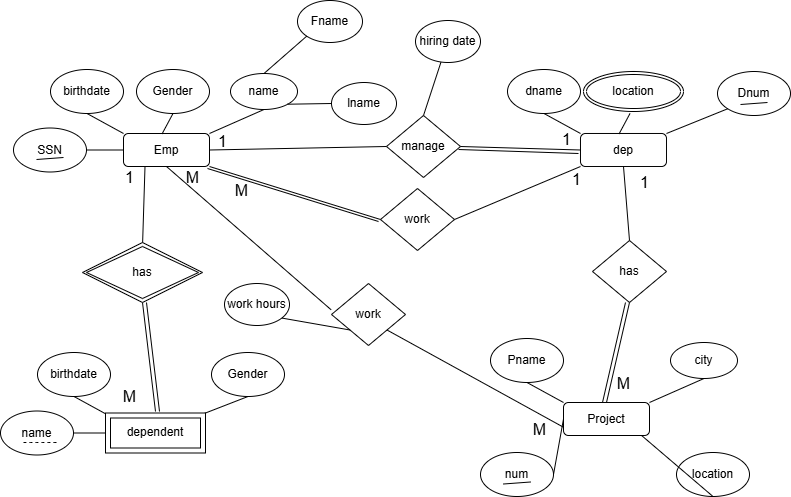

The diagram above was exported from draw.io. Its source (the exported page's mxGraphModel, read from the mxfile embedded in the PNG):
<mxGraphModel dx="1918" dy="1024" grid="0" gridSize="10" guides="1" tooltips="1" connect="1" arrows="1" fold="1" page="0" pageScale="1" pageWidth="827" pageHeight="1169" math="0" shadow="0">
  <root>
    <mxCell id="0" />
    <mxCell id="1" parent="0" />
    <mxCell id="uxhQfYl2VNU_w76hWUvc-1" value="Emp" style="rounded=1;whiteSpace=wrap;html=1;" parent="1" vertex="1">
      <mxGeometry x="-98" y="-2" width="86" height="33" as="geometry" />
    </mxCell>
    <mxCell id="uxhQfYl2VNU_w76hWUvc-2" value="SSN" style="ellipse;whiteSpace=wrap;html=1;" parent="1" vertex="1">
      <mxGeometry x="-208" y="-7.5" width="73" height="44" as="geometry" />
    </mxCell>
    <mxCell id="uxhQfYl2VNU_w76hWUvc-3" value="name" style="ellipse;whiteSpace=wrap;html=1;" parent="1" vertex="1">
      <mxGeometry x="9" y="-62" width="67" height="36" as="geometry" />
    </mxCell>
    <mxCell id="uxhQfYl2VNU_w76hWUvc-4" value="Gender" style="ellipse;whiteSpace=wrap;html=1;" parent="1" vertex="1">
      <mxGeometry x="-85" y="-66" width="73" height="44" as="geometry" />
    </mxCell>
    <mxCell id="uxhQfYl2VNU_w76hWUvc-5" value="birthdate" style="ellipse;whiteSpace=wrap;html=1;" parent="1" vertex="1">
      <mxGeometry x="-171" y="-66" width="73" height="44" as="geometry" />
    </mxCell>
    <mxCell id="uxhQfYl2VNU_w76hWUvc-7" value="Fname" style="ellipse;whiteSpace=wrap;html=1;" parent="1" vertex="1">
      <mxGeometry x="76" y="-135" width="65" height="42" as="geometry" />
    </mxCell>
    <mxCell id="uxhQfYl2VNU_w76hWUvc-8" value="lname" style="ellipse;whiteSpace=wrap;html=1;" parent="1" vertex="1">
      <mxGeometry x="110" y="-53" width="65" height="42" as="geometry" />
    </mxCell>
    <mxCell id="uxhQfYl2VNU_w76hWUvc-9" value="" style="endArrow=none;html=1;rounded=0;fontSize=12;startSize=8;endSize=8;curved=1;entryX=0;entryY=0.5;entryDx=0;entryDy=0;exitX=1;exitY=0.5;exitDx=0;exitDy=0;" parent="1" source="uxhQfYl2VNU_w76hWUvc-2" target="uxhQfYl2VNU_w76hWUvc-1" edge="1">
      <mxGeometry width="50" height="50" relative="1" as="geometry">
        <mxPoint x="96" y="101" as="sourcePoint" />
        <mxPoint x="146" y="51" as="targetPoint" />
      </mxGeometry>
    </mxCell>
    <mxCell id="uxhQfYl2VNU_w76hWUvc-10" value="" style="endArrow=none;html=1;rounded=0;fontSize=12;startSize=8;endSize=8;curved=1;entryX=0;entryY=0;entryDx=0;entryDy=0;exitX=0.5;exitY=1;exitDx=0;exitDy=0;" parent="1" source="uxhQfYl2VNU_w76hWUvc-5" target="uxhQfYl2VNU_w76hWUvc-1" edge="1">
      <mxGeometry width="50" height="50" relative="1" as="geometry">
        <mxPoint x="96" y="101" as="sourcePoint" />
        <mxPoint x="146" y="51" as="targetPoint" />
      </mxGeometry>
    </mxCell>
    <mxCell id="uxhQfYl2VNU_w76hWUvc-11" value="" style="endArrow=none;html=1;rounded=0;fontSize=12;startSize=8;endSize=8;curved=1;entryX=0.5;entryY=1;entryDx=0;entryDy=0;exitX=0.449;exitY=0.01;exitDx=0;exitDy=0;exitPerimeter=0;" parent="1" source="uxhQfYl2VNU_w76hWUvc-1" target="uxhQfYl2VNU_w76hWUvc-4" edge="1">
      <mxGeometry width="50" height="50" relative="1" as="geometry">
        <mxPoint x="96" y="101" as="sourcePoint" />
        <mxPoint x="146" y="51" as="targetPoint" />
      </mxGeometry>
    </mxCell>
    <mxCell id="uxhQfYl2VNU_w76hWUvc-12" value="" style="endArrow=none;html=1;rounded=0;fontSize=12;startSize=8;endSize=8;curved=1;entryX=0.5;entryY=1;entryDx=0;entryDy=0;exitX=1;exitY=0;exitDx=0;exitDy=0;" parent="1" source="uxhQfYl2VNU_w76hWUvc-1" target="uxhQfYl2VNU_w76hWUvc-3" edge="1">
      <mxGeometry width="50" height="50" relative="1" as="geometry">
        <mxPoint x="-125" y="-12" as="sourcePoint" />
        <mxPoint x="-88" y="8" as="targetPoint" />
      </mxGeometry>
    </mxCell>
    <mxCell id="uxhQfYl2VNU_w76hWUvc-13" value="" style="endArrow=none;html=1;rounded=0;fontSize=12;startSize=8;endSize=8;curved=1;entryX=0;entryY=1;entryDx=0;entryDy=0;exitX=0.5;exitY=0;exitDx=0;exitDy=0;" parent="1" source="uxhQfYl2VNU_w76hWUvc-3" target="uxhQfYl2VNU_w76hWUvc-7" edge="1">
      <mxGeometry width="50" height="50" relative="1" as="geometry">
        <mxPoint x="96" y="101" as="sourcePoint" />
        <mxPoint x="146" y="51" as="targetPoint" />
      </mxGeometry>
    </mxCell>
    <mxCell id="uxhQfYl2VNU_w76hWUvc-14" value="" style="endArrow=none;html=1;rounded=0;fontSize=12;startSize=8;endSize=8;curved=1;entryX=0;entryY=0.5;entryDx=0;entryDy=0;exitX=1;exitY=1;exitDx=0;exitDy=0;" parent="1" source="uxhQfYl2VNU_w76hWUvc-3" target="uxhQfYl2VNU_w76hWUvc-8" edge="1">
      <mxGeometry width="50" height="50" relative="1" as="geometry">
        <mxPoint x="53" y="-52" as="sourcePoint" />
        <mxPoint x="95" y="-89" as="targetPoint" />
      </mxGeometry>
    </mxCell>
    <mxCell id="uxhQfYl2VNU_w76hWUvc-15" value="" style="endArrow=none;html=1;rounded=0;fontSize=12;startSize=8;endSize=8;curved=1;" parent="1" edge="1">
      <mxGeometry width="50" height="50" relative="1" as="geometry">
        <mxPoint x="-185" y="24" as="sourcePoint" />
        <mxPoint x="-158" y="22" as="targetPoint" />
      </mxGeometry>
    </mxCell>
    <mxCell id="uxhQfYl2VNU_w76hWUvc-16" value="dep" style="rounded=1;whiteSpace=wrap;html=1;" parent="1" vertex="1">
      <mxGeometry x="359" y="-2" width="86" height="33" as="geometry" />
    </mxCell>
    <mxCell id="uxhQfYl2VNU_w76hWUvc-17" value="Dnum" style="ellipse;whiteSpace=wrap;html=1;" parent="1" vertex="1">
      <mxGeometry x="496" y="-64" width="73" height="44" as="geometry" />
    </mxCell>
    <mxCell id="uxhQfYl2VNU_w76hWUvc-20" value="dname" style="ellipse;whiteSpace=wrap;html=1;" parent="1" vertex="1">
      <mxGeometry x="286" y="-66" width="73" height="44" as="geometry" />
    </mxCell>
    <mxCell id="uxhQfYl2VNU_w76hWUvc-24" value="" style="endArrow=none;html=1;rounded=0;fontSize=12;startSize=8;endSize=8;curved=1;entryX=0;entryY=0;entryDx=0;entryDy=0;exitX=0.5;exitY=1;exitDx=0;exitDy=0;" parent="1" source="uxhQfYl2VNU_w76hWUvc-20" target="uxhQfYl2VNU_w76hWUvc-16" edge="1">
      <mxGeometry width="50" height="50" relative="1" as="geometry">
        <mxPoint x="553" y="101" as="sourcePoint" />
        <mxPoint x="603" y="51" as="targetPoint" />
      </mxGeometry>
    </mxCell>
    <mxCell id="uxhQfYl2VNU_w76hWUvc-25" value="" style="endArrow=none;html=1;rounded=0;fontSize=12;startSize=8;endSize=8;curved=1;entryX=0.5;entryY=1;entryDx=0;entryDy=0;exitX=0.449;exitY=0.01;exitDx=0;exitDy=0;exitPerimeter=0;" parent="1" source="uxhQfYl2VNU_w76hWUvc-16" edge="1">
      <mxGeometry width="50" height="50" relative="1" as="geometry">
        <mxPoint x="553" y="101" as="sourcePoint" />
        <mxPoint x="408.5000000000002" y="-21.999999999999773" as="targetPoint" />
      </mxGeometry>
    </mxCell>
    <mxCell id="uxhQfYl2VNU_w76hWUvc-29" value="" style="endArrow=none;html=1;rounded=0;fontSize=12;startSize=8;endSize=8;curved=1;" parent="1" edge="1">
      <mxGeometry width="50" height="50" relative="1" as="geometry">
        <mxPoint x="519" y="-31" as="sourcePoint" />
        <mxPoint x="546" y="-33" as="targetPoint" />
      </mxGeometry>
    </mxCell>
    <mxCell id="uxhQfYl2VNU_w76hWUvc-31" value="location" style="ellipse;shape=doubleEllipse;margin=3;whiteSpace=wrap;html=1;align=center;" parent="1" vertex="1">
      <mxGeometry x="362" y="-64" width="100" height="40" as="geometry" />
    </mxCell>
    <mxCell id="uxhQfYl2VNU_w76hWUvc-32" value="" style="endArrow=none;html=1;rounded=0;fontSize=12;startSize=8;endSize=8;curved=1;entryX=0;entryY=1;entryDx=0;entryDy=0;exitX=1;exitY=0;exitDx=0;exitDy=0;" parent="1" source="uxhQfYl2VNU_w76hWUvc-16" target="uxhQfYl2VNU_w76hWUvc-17" edge="1">
      <mxGeometry width="50" height="50" relative="1" as="geometry">
        <mxPoint x="408" y="8" as="sourcePoint" />
        <mxPoint x="418.5000000000002" y="-11.999999999999773" as="targetPoint" />
      </mxGeometry>
    </mxCell>
    <mxCell id="uxhQfYl2VNU_w76hWUvc-33" value="Project" style="rounded=1;whiteSpace=wrap;html=1;" parent="1" vertex="1">
      <mxGeometry x="342" y="267" width="86" height="33" as="geometry" />
    </mxCell>
    <mxCell id="uxhQfYl2VNU_w76hWUvc-34" value="num" style="ellipse;whiteSpace=wrap;html=1;" parent="1" vertex="1">
      <mxGeometry x="259" y="317" width="73" height="44" as="geometry" />
    </mxCell>
    <mxCell id="uxhQfYl2VNU_w76hWUvc-35" value="city" style="ellipse;whiteSpace=wrap;html=1;" parent="1" vertex="1">
      <mxGeometry x="449" y="207" width="67" height="36" as="geometry" />
    </mxCell>
    <mxCell id="uxhQfYl2VNU_w76hWUvc-36" value="location" style="ellipse;whiteSpace=wrap;html=1;" parent="1" vertex="1">
      <mxGeometry x="455" y="317" width="73" height="44" as="geometry" />
    </mxCell>
    <mxCell id="uxhQfYl2VNU_w76hWUvc-37" value="Pname" style="ellipse;whiteSpace=wrap;html=1;" parent="1" vertex="1">
      <mxGeometry x="269" y="203" width="73" height="44" as="geometry" />
    </mxCell>
    <mxCell id="uxhQfYl2VNU_w76hWUvc-39" value="" style="endArrow=none;html=1;rounded=0;fontSize=12;startSize=8;endSize=8;curved=1;entryX=0;entryY=0.5;entryDx=0;entryDy=0;exitX=1;exitY=0.5;exitDx=0;exitDy=0;" parent="1" source="uxhQfYl2VNU_w76hWUvc-34" target="uxhQfYl2VNU_w76hWUvc-33" edge="1">
      <mxGeometry width="50" height="50" relative="1" as="geometry">
        <mxPoint x="536" y="370" as="sourcePoint" />
        <mxPoint x="586" y="320" as="targetPoint" />
      </mxGeometry>
    </mxCell>
    <mxCell id="uxhQfYl2VNU_w76hWUvc-40" value="" style="endArrow=none;html=1;rounded=0;fontSize=12;startSize=8;endSize=8;curved=1;entryX=0;entryY=0;entryDx=0;entryDy=0;exitX=0.5;exitY=1;exitDx=0;exitDy=0;" parent="1" source="uxhQfYl2VNU_w76hWUvc-37" target="uxhQfYl2VNU_w76hWUvc-33" edge="1">
      <mxGeometry width="50" height="50" relative="1" as="geometry">
        <mxPoint x="536" y="370" as="sourcePoint" />
        <mxPoint x="586" y="320" as="targetPoint" />
      </mxGeometry>
    </mxCell>
    <mxCell id="uxhQfYl2VNU_w76hWUvc-41" value="" style="endArrow=none;html=1;rounded=0;fontSize=12;startSize=8;endSize=8;curved=1;entryX=0.5;entryY=1;entryDx=0;entryDy=0;exitX=0.914;exitY=1.013;exitDx=0;exitDy=0;exitPerimeter=0;" parent="1" source="uxhQfYl2VNU_w76hWUvc-33" target="uxhQfYl2VNU_w76hWUvc-36" edge="1">
      <mxGeometry width="50" height="50" relative="1" as="geometry">
        <mxPoint x="536" y="370" as="sourcePoint" />
        <mxPoint x="586" y="320" as="targetPoint" />
      </mxGeometry>
    </mxCell>
    <mxCell id="uxhQfYl2VNU_w76hWUvc-42" value="" style="endArrow=none;html=1;rounded=0;fontSize=12;startSize=8;endSize=8;curved=1;entryX=0.5;entryY=1;entryDx=0;entryDy=0;exitX=1;exitY=0;exitDx=0;exitDy=0;" parent="1" source="uxhQfYl2VNU_w76hWUvc-33" target="uxhQfYl2VNU_w76hWUvc-35" edge="1">
      <mxGeometry width="50" height="50" relative="1" as="geometry">
        <mxPoint x="315" y="257" as="sourcePoint" />
        <mxPoint x="352" y="277" as="targetPoint" />
      </mxGeometry>
    </mxCell>
    <mxCell id="uxhQfYl2VNU_w76hWUvc-45" value="" style="endArrow=none;html=1;rounded=0;fontSize=12;startSize=8;endSize=8;curved=1;" parent="1" edge="1">
      <mxGeometry width="50" height="50" relative="1" as="geometry">
        <mxPoint x="282" y="348.5" as="sourcePoint" />
        <mxPoint x="309" y="346.5" as="targetPoint" />
      </mxGeometry>
    </mxCell>
    <mxCell id="uxhQfYl2VNU_w76hWUvc-47" value="name" style="ellipse;whiteSpace=wrap;html=1;" parent="1" vertex="1">
      <mxGeometry x="-221" y="275.5" width="73" height="44" as="geometry" />
    </mxCell>
    <mxCell id="uxhQfYl2VNU_w76hWUvc-49" value="Gender" style="ellipse;whiteSpace=wrap;html=1;" parent="1" vertex="1">
      <mxGeometry x="-10" y="217" width="73" height="44" as="geometry" />
    </mxCell>
    <mxCell id="uxhQfYl2VNU_w76hWUvc-50" value="birthdate" style="ellipse;whiteSpace=wrap;html=1;" parent="1" vertex="1">
      <mxGeometry x="-184" y="217" width="73" height="44" as="geometry" />
    </mxCell>
    <mxCell id="uxhQfYl2VNU_w76hWUvc-53" value="" style="endArrow=none;html=1;rounded=0;fontSize=12;startSize=8;endSize=8;curved=1;entryX=0;entryY=0.5;entryDx=0;entryDy=0;exitX=1;exitY=0.5;exitDx=0;exitDy=0;" parent="1" source="uxhQfYl2VNU_w76hWUvc-47" edge="1">
      <mxGeometry width="50" height="50" relative="1" as="geometry">
        <mxPoint x="83" y="384" as="sourcePoint" />
        <mxPoint x="-111.00000000000011" y="297.5" as="targetPoint" />
      </mxGeometry>
    </mxCell>
    <mxCell id="uxhQfYl2VNU_w76hWUvc-54" value="" style="endArrow=none;html=1;rounded=0;fontSize=12;startSize=8;endSize=8;curved=1;entryX=0;entryY=0;entryDx=0;entryDy=0;exitX=0.5;exitY=1;exitDx=0;exitDy=0;" parent="1" source="uxhQfYl2VNU_w76hWUvc-50" edge="1">
      <mxGeometry width="50" height="50" relative="1" as="geometry">
        <mxPoint x="83" y="384" as="sourcePoint" />
        <mxPoint x="-111.00000000000011" y="281" as="targetPoint" />
      </mxGeometry>
    </mxCell>
    <mxCell id="uxhQfYl2VNU_w76hWUvc-55" value="" style="endArrow=none;html=1;rounded=0;fontSize=12;startSize=8;endSize=8;curved=1;entryX=0.5;entryY=1;entryDx=0;entryDy=0;exitX=1;exitY=0;exitDx=0;exitDy=0;" parent="1" target="uxhQfYl2VNU_w76hWUvc-49" edge="1">
      <mxGeometry width="50" height="50" relative="1" as="geometry">
        <mxPoint x="-25" y="281" as="sourcePoint" />
        <mxPoint x="133" y="334" as="targetPoint" />
      </mxGeometry>
    </mxCell>
    <mxCell id="uxhQfYl2VNU_w76hWUvc-60" value="dependent" style="shape=ext;margin=3;double=1;whiteSpace=wrap;html=1;align=center;" parent="1" vertex="1">
      <mxGeometry x="-116" y="277.5" width="100" height="40" as="geometry" />
    </mxCell>
    <mxCell id="uxhQfYl2VNU_w76hWUvc-61" value="" style="endArrow=none;dashed=1;html=1;rounded=0;fontSize=12;startSize=8;endSize=8;curved=1;" parent="1" edge="1">
      <mxGeometry width="50" height="50" relative="1" as="geometry">
        <mxPoint x="-198" y="307" as="sourcePoint" />
        <mxPoint x="-165" y="307" as="targetPoint" />
      </mxGeometry>
    </mxCell>
    <mxCell id="uxhQfYl2VNU_w76hWUvc-62" value="manage" style="rhombus;whiteSpace=wrap;html=1;" parent="1" vertex="1">
      <mxGeometry x="165" y="-20" width="74" height="62" as="geometry" />
    </mxCell>
    <mxCell id="uxhQfYl2VNU_w76hWUvc-63" value="" style="endArrow=none;html=1;rounded=0;fontSize=12;startSize=8;endSize=8;curved=1;exitX=1;exitY=0.5;exitDx=0;exitDy=0;entryX=0;entryY=0.5;entryDx=0;entryDy=0;" parent="1" source="uxhQfYl2VNU_w76hWUvc-1" target="uxhQfYl2VNU_w76hWUvc-62" edge="1">
      <mxGeometry width="50" height="50" relative="1" as="geometry">
        <mxPoint x="103" y="68" as="sourcePoint" />
        <mxPoint x="153" y="18" as="targetPoint" />
      </mxGeometry>
    </mxCell>
    <mxCell id="uxhQfYl2VNU_w76hWUvc-64" value="" style="endArrow=none;html=1;rounded=0;fontSize=12;startSize=8;endSize=8;curved=1;exitX=1;exitY=0.5;exitDx=0;exitDy=0;entryX=0;entryY=0.5;entryDx=0;entryDy=0;" parent="1" source="uxhQfYl2VNU_w76hWUvc-62" target="uxhQfYl2VNU_w76hWUvc-16" edge="1">
      <mxGeometry width="50" height="50" relative="1" as="geometry">
        <mxPoint x="-2" y="25" as="sourcePoint" />
        <mxPoint x="175" y="21" as="targetPoint" />
      </mxGeometry>
    </mxCell>
    <mxCell id="uxhQfYl2VNU_w76hWUvc-65" value="1" style="text;strokeColor=none;fillColor=none;html=1;align=center;verticalAlign=middle;whiteSpace=wrap;rounded=0;fontSize=16;" parent="1" vertex="1">
      <mxGeometry x="-12" width="27" height="11.5" as="geometry" />
    </mxCell>
    <mxCell id="uxhQfYl2VNU_w76hWUvc-66" value="1" style="text;strokeColor=none;fillColor=none;html=1;align=center;verticalAlign=middle;whiteSpace=wrap;rounded=0;fontSize=16;" parent="1" vertex="1">
      <mxGeometry x="332" y="-2" width="27" height="11.5" as="geometry" />
    </mxCell>
    <mxCell id="uxhQfYl2VNU_w76hWUvc-69" value="" style="endArrow=none;html=1;rounded=0;fontSize=12;startSize=8;endSize=8;curved=1;entryX=0.5;entryY=0;entryDx=0;entryDy=0;" parent="1" target="uxhQfYl2VNU_w76hWUvc-62" edge="1">
      <mxGeometry width="50" height="50" relative="1" as="geometry">
        <mxPoint x="220" y="-75" as="sourcePoint" />
        <mxPoint x="153" y="18" as="targetPoint" />
      </mxGeometry>
    </mxCell>
    <mxCell id="uxhQfYl2VNU_w76hWUvc-70" value="hiring date" style="ellipse;whiteSpace=wrap;html=1;" parent="1" vertex="1">
      <mxGeometry x="194" y="-115" width="65" height="42" as="geometry" />
    </mxCell>
    <mxCell id="uxhQfYl2VNU_w76hWUvc-71" value="" style="endArrow=none;html=1;rounded=0;fontSize=12;startSize=8;endSize=8;curved=1;exitX=1;exitY=0.5;exitDx=0;exitDy=0;entryX=0;entryY=0.5;entryDx=0;entryDy=0;" parent="1" edge="1">
      <mxGeometry width="50" height="50" relative="1" as="geometry">
        <mxPoint x="237" y="14" as="sourcePoint" />
        <mxPoint x="357" y="18" as="targetPoint" />
      </mxGeometry>
    </mxCell>
    <mxCell id="uxhQfYl2VNU_w76hWUvc-72" value="work" style="rhombus;whiteSpace=wrap;html=1;" parent="1" vertex="1">
      <mxGeometry x="159" y="53" width="74" height="62" as="geometry" />
    </mxCell>
    <mxCell id="uxhQfYl2VNU_w76hWUvc-73" value="" style="endArrow=none;html=1;rounded=0;fontSize=12;startSize=8;endSize=8;curved=1;exitX=1;exitY=1;exitDx=0;exitDy=0;entryX=0;entryY=0.5;entryDx=0;entryDy=0;" parent="1" source="uxhQfYl2VNU_w76hWUvc-1" target="uxhQfYl2VNU_w76hWUvc-72" edge="1">
      <mxGeometry width="50" height="50" relative="1" as="geometry">
        <mxPoint x="-2" y="25" as="sourcePoint" />
        <mxPoint x="175" y="21" as="targetPoint" />
      </mxGeometry>
    </mxCell>
    <mxCell id="uxhQfYl2VNU_w76hWUvc-74" value="" style="endArrow=none;html=1;rounded=0;fontSize=12;startSize=8;endSize=8;curved=1;exitX=1;exitY=0.5;exitDx=0;exitDy=0;entryX=0;entryY=1;entryDx=0;entryDy=0;" parent="1" source="uxhQfYl2VNU_w76hWUvc-72" target="uxhQfYl2VNU_w76hWUvc-16" edge="1">
      <mxGeometry width="50" height="50" relative="1" as="geometry">
        <mxPoint x="8" y="35" as="sourcePoint" />
        <mxPoint x="185" y="31" as="targetPoint" />
      </mxGeometry>
    </mxCell>
    <mxCell id="uxhQfYl2VNU_w76hWUvc-78" value="1" style="text;strokeColor=none;fillColor=none;html=1;align=center;verticalAlign=middle;whiteSpace=wrap;rounded=0;fontSize=16;" parent="1" vertex="1">
      <mxGeometry x="342" y="31" width="27" height="25.5" as="geometry" />
    </mxCell>
    <mxCell id="uxhQfYl2VNU_w76hWUvc-79" value="M" style="text;strokeColor=none;fillColor=none;html=1;align=center;verticalAlign=middle;whiteSpace=wrap;rounded=0;fontSize=16;" parent="1" vertex="1">
      <mxGeometry x="7" y="42" width="27" height="25.5" as="geometry" />
    </mxCell>
    <mxCell id="uxhQfYl2VNU_w76hWUvc-80" value="" style="endArrow=none;html=1;rounded=0;fontSize=12;startSize=8;endSize=8;curved=1;exitX=1;exitY=1;exitDx=0;exitDy=0;entryX=0;entryY=0.5;entryDx=0;entryDy=0;" parent="1" edge="1">
      <mxGeometry width="50" height="50" relative="1" as="geometry">
        <mxPoint x="-14" y="33" as="sourcePoint" />
        <mxPoint x="157" y="86" as="targetPoint" />
      </mxGeometry>
    </mxCell>
    <mxCell id="uxhQfYl2VNU_w76hWUvc-81" value="has" style="rhombus;whiteSpace=wrap;html=1;" parent="1" vertex="1">
      <mxGeometry x="371" y="105" width="74" height="62" as="geometry" />
    </mxCell>
    <mxCell id="uxhQfYl2VNU_w76hWUvc-82" value="" style="endArrow=none;html=1;rounded=0;fontSize=12;startSize=8;endSize=8;curved=1;exitX=0.5;exitY=0;exitDx=0;exitDy=0;entryX=0.5;entryY=1;entryDx=0;entryDy=0;" parent="1" source="uxhQfYl2VNU_w76hWUvc-81" target="uxhQfYl2VNU_w76hWUvc-16" edge="1">
      <mxGeometry width="50" height="50" relative="1" as="geometry">
        <mxPoint x="243" y="94" as="sourcePoint" />
        <mxPoint x="369" y="41" as="targetPoint" />
      </mxGeometry>
    </mxCell>
    <mxCell id="uxhQfYl2VNU_w76hWUvc-83" value="" style="endArrow=none;html=1;rounded=0;fontSize=12;startSize=8;endSize=8;curved=1;exitX=0.5;exitY=0;exitDx=0;exitDy=0;entryX=0.5;entryY=1;entryDx=0;entryDy=0;" parent="1" source="uxhQfYl2VNU_w76hWUvc-33" target="uxhQfYl2VNU_w76hWUvc-81" edge="1">
      <mxGeometry width="50" height="50" relative="1" as="geometry">
        <mxPoint x="418" y="115" as="sourcePoint" />
        <mxPoint x="412" y="41" as="targetPoint" />
      </mxGeometry>
    </mxCell>
    <mxCell id="uxhQfYl2VNU_w76hWUvc-85" value="M" style="text;strokeColor=none;fillColor=none;html=1;align=center;verticalAlign=middle;whiteSpace=wrap;rounded=0;fontSize=16;" parent="1" vertex="1">
      <mxGeometry x="388.5" y="235.5" width="27" height="25.5" as="geometry" />
    </mxCell>
    <mxCell id="uxhQfYl2VNU_w76hWUvc-87" value="1" style="text;strokeColor=none;fillColor=none;html=1;align=center;verticalAlign=middle;whiteSpace=wrap;rounded=0;fontSize=16;" parent="1" vertex="1">
      <mxGeometry x="410" y="34" width="27" height="25.5" as="geometry" />
    </mxCell>
    <mxCell id="uxhQfYl2VNU_w76hWUvc-88" value="" style="endArrow=none;html=1;rounded=0;fontSize=12;startSize=8;endSize=8;curved=1;exitX=0.5;exitY=0;exitDx=0;exitDy=0;entryX=0.5;entryY=1;entryDx=0;entryDy=0;" parent="1" edge="1">
      <mxGeometry width="50" height="50" relative="1" as="geometry">
        <mxPoint x="381" y="267" as="sourcePoint" />
        <mxPoint x="404" y="167" as="targetPoint" />
      </mxGeometry>
    </mxCell>
    <mxCell id="uxhQfYl2VNU_w76hWUvc-89" value="work" style="rhombus;whiteSpace=wrap;html=1;" parent="1" vertex="1">
      <mxGeometry x="110" y="148" width="74" height="62" as="geometry" />
    </mxCell>
    <mxCell id="uxhQfYl2VNU_w76hWUvc-90" value="" style="endArrow=none;html=1;rounded=0;fontSize=12;startSize=8;endSize=8;curved=1;exitX=0.5;exitY=1;exitDx=0;exitDy=0;entryX=-0.006;entryY=0.423;entryDx=0;entryDy=0;entryPerimeter=0;" parent="1" source="uxhQfYl2VNU_w76hWUvc-1" target="uxhQfYl2VNU_w76hWUvc-89" edge="1">
      <mxGeometry width="50" height="50" relative="1" as="geometry">
        <mxPoint x="-2" y="25" as="sourcePoint" />
        <mxPoint x="175" y="21" as="targetPoint" />
      </mxGeometry>
    </mxCell>
    <mxCell id="uxhQfYl2VNU_w76hWUvc-91" value="" style="endArrow=none;html=1;rounded=0;fontSize=12;startSize=8;endSize=8;curved=1;exitX=1;exitY=1;exitDx=0;exitDy=0;entryX=0;entryY=0.75;entryDx=0;entryDy=0;" parent="1" source="uxhQfYl2VNU_w76hWUvc-89" target="uxhQfYl2VNU_w76hWUvc-33" edge="1">
      <mxGeometry width="50" height="50" relative="1" as="geometry">
        <mxPoint x="-45" y="41" as="sourcePoint" />
        <mxPoint x="120" y="184" as="targetPoint" />
      </mxGeometry>
    </mxCell>
    <mxCell id="uxhQfYl2VNU_w76hWUvc-93" value="M" style="text;strokeColor=none;fillColor=none;html=1;align=center;verticalAlign=middle;whiteSpace=wrap;rounded=0;fontSize=16;" parent="1" vertex="1">
      <mxGeometry x="305" y="281" width="27" height="25.5" as="geometry" />
    </mxCell>
    <mxCell id="uxhQfYl2VNU_w76hWUvc-95" value="M" style="text;strokeColor=none;fillColor=none;html=1;align=center;verticalAlign=middle;whiteSpace=wrap;rounded=0;fontSize=16;" parent="1" vertex="1">
      <mxGeometry x="-41" y="32.5" width="25" height="19.5" as="geometry" />
    </mxCell>
    <mxCell id="uxhQfYl2VNU_w76hWUvc-96" value="" style="endArrow=none;html=1;rounded=0;fontSize=12;startSize=8;endSize=8;curved=1;entryX=0;entryY=1;entryDx=0;entryDy=0;" parent="1" target="uxhQfYl2VNU_w76hWUvc-89" edge="1">
      <mxGeometry width="50" height="50" relative="1" as="geometry">
        <mxPoint x="40" y="179" as="sourcePoint" />
        <mxPoint x="212" y="-10" as="targetPoint" />
      </mxGeometry>
    </mxCell>
    <mxCell id="uxhQfYl2VNU_w76hWUvc-97" value="work hours" style="ellipse;whiteSpace=wrap;html=1;" parent="1" vertex="1">
      <mxGeometry x="3" y="148" width="65" height="42" as="geometry" />
    </mxCell>
    <mxCell id="uxhQfYl2VNU_w76hWUvc-99" value="" style="endArrow=none;html=1;rounded=0;fontSize=12;startSize=8;endSize=8;curved=1;entryX=0.25;entryY=1;entryDx=0;entryDy=0;exitX=0.5;exitY=0;exitDx=0;exitDy=0;" parent="1" target="uxhQfYl2VNU_w76hWUvc-1" edge="1">
      <mxGeometry width="50" height="50" relative="1" as="geometry">
        <mxPoint x="-79" y="111" as="sourcePoint" />
        <mxPoint x="-220" y="213" as="targetPoint" />
      </mxGeometry>
    </mxCell>
    <mxCell id="uxhQfYl2VNU_w76hWUvc-100" value="" style="endArrow=none;html=1;rounded=0;fontSize=12;startSize=8;endSize=8;curved=1;entryX=0.5;entryY=1;entryDx=0;entryDy=0;" parent="1" target="uxhQfYl2VNU_w76hWUvc-101" edge="1">
      <mxGeometry width="50" height="50" relative="1" as="geometry">
        <mxPoint x="-66" y="276" as="sourcePoint" />
        <mxPoint x="-79" y="173" as="targetPoint" />
      </mxGeometry>
    </mxCell>
    <mxCell id="uxhQfYl2VNU_w76hWUvc-101" value="has" style="shape=rhombus;double=1;perimeter=rhombusPerimeter;whiteSpace=wrap;html=1;align=center;" parent="1" vertex="1">
      <mxGeometry x="-139" y="107" width="120" height="60" as="geometry" />
    </mxCell>
    <mxCell id="uxhQfYl2VNU_w76hWUvc-102" value="1" style="text;strokeColor=none;fillColor=none;html=1;align=center;verticalAlign=middle;whiteSpace=wrap;rounded=0;fontSize=16;" parent="1" vertex="1">
      <mxGeometry x="-105" y="36.5" width="27" height="11.5" as="geometry" />
    </mxCell>
    <mxCell id="uxhQfYl2VNU_w76hWUvc-103" value="M" style="text;strokeColor=none;fillColor=none;html=1;align=center;verticalAlign=middle;whiteSpace=wrap;rounded=0;fontSize=16;" parent="1" vertex="1">
      <mxGeometry x="-104" y="251" width="25" height="19.5" as="geometry" />
    </mxCell>
    <mxCell id="uxhQfYl2VNU_w76hWUvc-107" value="" style="endArrow=none;html=1;rounded=0;fontSize=12;startSize=8;endSize=8;curved=1;entryX=0.5;entryY=1;entryDx=0;entryDy=0;" parent="1" edge="1">
      <mxGeometry width="50" height="50" relative="1" as="geometry">
        <mxPoint x="-62" y="276" as="sourcePoint" />
        <mxPoint x="-75" y="167" as="targetPoint" />
      </mxGeometry>
    </mxCell>
  </root>
</mxGraphModel>